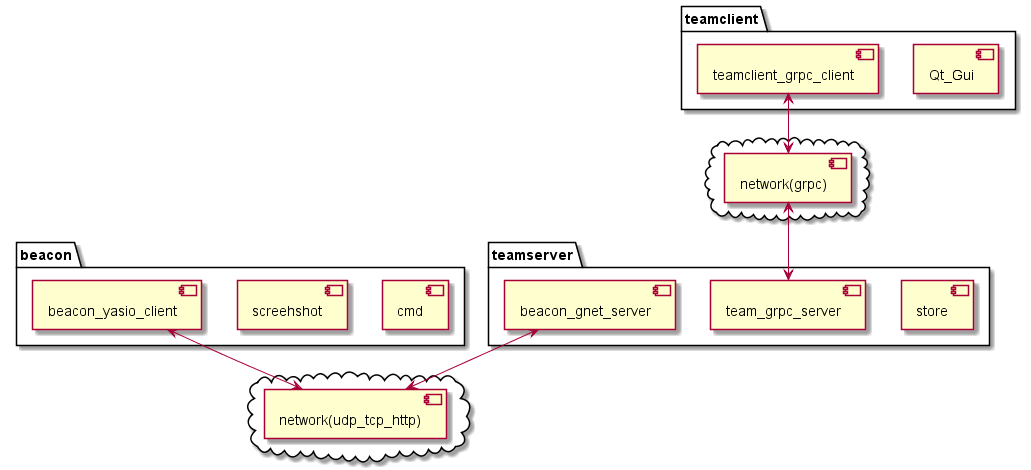

The diagram above was rendered by PlantUML. Its source (embedded in the PNG):
@startuml

package "teamserver" {
  [store]
  [team_grpc_server]
  [beacon_gnet_server]
}

cloud {
   [network(grpc)]
}

cloud {
  [network(udp_tcp_http)]
}

package "beacon"{
  [cmd]
  [screehshot]
  [beacon_yasio_client]
}

package "teamclient"{
  [Qt_Gui]
  [teamclient_grpc_client]
}

[beacon_yasio_client] <--> [network(udp_tcp_http)]
[beacon_gnet_server] <--> [network(udp_tcp_http)]

[network(grpc)] <--> [team_grpc_server]
[teamclient_grpc_client] <--> [network(grpc)]

@enduml